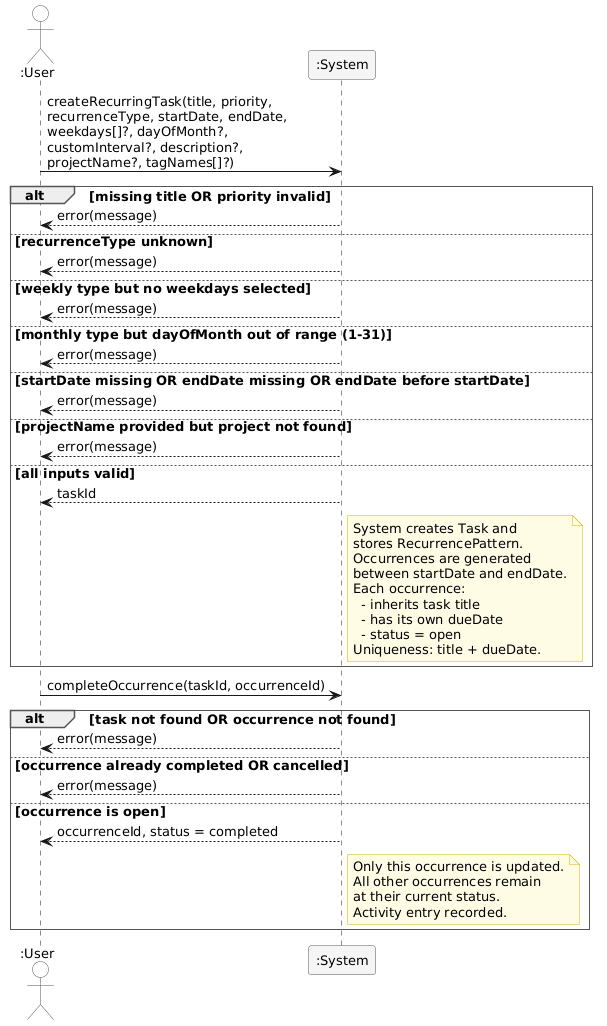

The diagram above was rendered by PlantUML. Its source (embedded in the PNG):
@startuml
skinparam sequenceArrowThickness 1
skinparam responseMessageBelowArrow false
skinparam sequenceParticipantBorderColor #555555
skinparam sequenceParticipantBackgroundColor #F5F5F5
skinparam sequenceActorBorderColor #555555
skinparam sequenceActorBackgroundColor White
skinparam sequenceGroupBorderThickness 1
skinparam sequenceGroupBorderColor #555555
skinparam sequenceGroupBodyBackgroundColor White
skinparam sequenceGroupFontStyle bold
skinparam shadowing false
skinparam defaultFontName Arial
skinparam defaultFontSize 13
skinparam noteBackgroundColor #FFFCE6
skinparam noteBorderColor #CCBB00

actor ":User" as User
participant ":System" as System

'──────────────────────────────────────────────
' Step 1 - Create the base task with a pattern
'──────────────────────────────────────────────

User -> System : createRecurringTask(title, priority,\nrecurrenceType, startDate, endDate,\nweekdays[]?, dayOfMonth?,\ncustomInterval?, description?,\nprojectName?, tagNames[]?)

alt missing title OR priority invalid

    System --> User : error(message)

else recurrenceType unknown

    System --> User : error(message)

else weekly type but no weekdays selected

    System --> User : error(message)

else monthly type but dayOfMonth out of range (1-31)

    System --> User : error(message)

else startDate missing OR endDate missing OR endDate before startDate

    System --> User : error(message)

else projectName provided but project not found

    System --> User : error(message)

else all inputs valid

    System --> User : taskId

    note right of System
        System creates Task and
        stores RecurrencePattern.
        Occurrences are generated
        between startDate and endDate.
        Each occurrence:
          - inherits task title
          - has its own dueDate
          - status = open
        Uniqueness: title + dueDate.
    end note

end

'──────────────────────────────────────────────
' Step 2 - Complete one occurrence
'──────────────────────────────────────────────

User -> System : completeOccurrence(taskId, occurrenceId)

alt task not found OR occurrence not found

    System --> User : error(message)

else occurrence already completed OR cancelled

    System --> User : error(message)

else occurrence is open

    System --> User : occurrenceId, status = completed

    note right of System
        Only this occurrence is updated.
        All other occurrences remain
        at their current status.
        Activity entry recorded.
    end note

end
@enduml